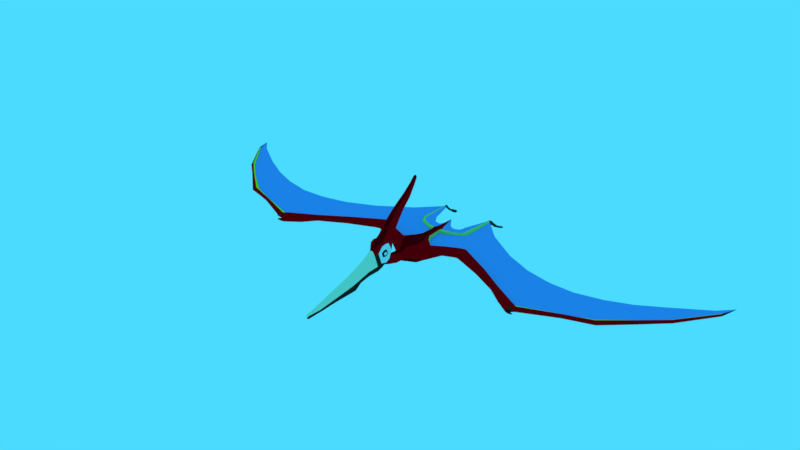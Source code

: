 # Source: pteneradon.blend  (saved by Blender 2.79.0; exported with 4.5.12 LTS)
import bpy
from mathutils import Matrix  # noqa: F401  (used for matrix-valued properties, if any)

bpy.ops.wm.read_factory_settings(use_empty=True)
scene = bpy.context.scene
scene.name = 'Scene'

# ---- collections
col_collection_1 = bpy.data.collections.new('Collection 1'); scene.collection.children.link(col_collection_1)

# ---- materials (node trees are filled in below, after node groups)
mat_base = bpy.data.materials.new('Base')
mat_base.alpha_threshold = 0.0
mat_base.use_transparent_shadow = False
mat_base.roughness = 0.5
mat_base.line_color = (0.0, 0.0, 0.0, 1.0)
mat_detail = bpy.data.materials.new('Detail')
mat_detail.alpha_threshold = 0.0
mat_detail.use_transparent_shadow = False
mat_detail.diffuse_color = (0.8, 0.0, 0.002943, 1.0)
mat_detail.roughness = 0.5
mat_detaildark = bpy.data.materials.new('DetailDark')
mat_detaildark.alpha_threshold = 0.0
mat_detaildark.use_transparent_shadow = False
mat_detaildark.diffuse_color = (0.2668, 0.0, 0.001852, 1.0)
mat_detaildark.roughness = 0.5
mat_winglvl1 = bpy.data.materials.new('Winglvl1')
mat_winglvl1.alpha_threshold = 0.0
mat_winglvl1.use_transparent_shadow = False
mat_winglvl1.diffuse_color = (1.0, 0.7701, 0.0, 1.0)
mat_winglvl1.roughness = 0.5
mat_winglvl2 = bpy.data.materials.new('Winglvl2')
mat_winglvl2.alpha_threshold = 0.0
mat_winglvl2.use_transparent_shadow = False
mat_winglvl2.diffuse_color = (0.4322, 0.6383, 0.1562, 1.0)
mat_winglvl2.roughness = 0.5
mat_wing2dark = bpy.data.materials.new('Wing2Dark')
mat_wing2dark.alpha_threshold = 0.0
mat_wing2dark.use_transparent_shadow = False
mat_wing2dark.diffuse_color = (0.2462, 0.3588, 0.09084, 1.0)
mat_wing2dark.roughness = 0.5
mat_color = bpy.data.materials.new('Color')
mat_color.alpha_threshold = 0.0
mat_color.use_transparent_shadow = False
mat_color.diffuse_color = (0.1511, 0.3121, 0.8, 1.0)
mat_color.roughness = 0.5
mat_beakdown = bpy.data.materials.new('BeakDown')
mat_beakdown.alpha_threshold = 0.0
mat_beakdown.use_transparent_shadow = False
mat_beakdown.diffuse_color = (0.02038, 0.02012, 0.01466, 1.0)
mat_beakdown.roughness = 0.5
mat_beakup = bpy.data.materials.new('BeakUp')
mat_beakup.alpha_threshold = 0.0
mat_beakup.use_transparent_shadow = False
mat_beakup.diffuse_color = (0.8, 0.784, 0.5633, 1.0)
mat_beakup.roughness = 0.5
mat_eyecolor = bpy.data.materials.new('EyeColor')
mat_eyecolor.alpha_threshold = 0.0
mat_eyecolor.use_transparent_shadow = False
mat_eyecolor.diffuse_color = (0.0, 0.0, 0.0, 1.0)
mat_eyecolor.roughness = 0.5
mat_eyeball = bpy.data.materials.new('EyeBall')
mat_eyeball.alpha_threshold = 0.0
mat_eyeball.use_transparent_shadow = False
mat_eyeball.roughness = 0.5

# ---- material node trees

# ---- world
world_world = bpy.data.worlds.new('World'); scene.world = world_world
world_world.color = (0.06902, 0.7086, 1.0)
world_world.use_sun_shadow = False
world_world.sun_shadow_jitter_overblur = 0.0
world_world.cycles.sampling_method = 'MANUAL'

# ---- meshes
me_cube = bpy.data.meshes.new('Cube')
me_cube.from_pydata([(0.08685, 0.7301, 0.9683), (0.07442, 0.7301, 1.096), (0.06936, 0.9721, 0.9794), (0.06003, 0.9789, 1.093), (0.0, 0.7301, 0.9089), (0.0, 0.7301, 1.123), (0.0, 0.9721, 0.9468), (0.0, 0.9721, 1.116), (0.1497, 0.6255, 0.945), (0.1361, 0.6255, 1.095), (0.0, 0.6176, 0.8661), (0.0, 0.6176, 1.127), (0.2722, 0.5217, 0.9107), (0.2764, 0.4964, 1.083), (0.0, 0.5138, 0.8248), (0.0, 0.5138, 1.139), (0.3021, 0.4484, 0.8952), (0.3021, 0.4503, 1.116), (0.0, 0.4255, 0.798), (0.0, 0.411, 1.146), (0.2795, 0.3005, 0.8997), (0.2795, 0.3277, 1.093), (0.0, 0.3027, 0.798), (0.0, 0.281, 1.143), (0.1055, 0.1906, 0.9177), (0.1055, 0.1925, 1.093), (0.0, 0.1939, 0.8347), (0.0, 0.1939, 1.125), (0.06773, 0.07373, 0.9417), (0.0632, 0.07373, 1.06), (0.0, 0.07513, 0.9018), (0.0, 0.07513, 1.084), (0.08574, 1.021, 0.9683), (0.07455, 1.019, 1.1), (0.0, 1.021, 0.9515), (0.0, 1.016, 1.123), (0.04293, 1.141, 1.012), (0.04293, 1.141, 1.087), (0.0, 1.141, 0.99), (0.0, 1.141, 1.113), (0.02928, 1.219, 1.04), (0.02928, 1.219, 1.089), (0.0, 1.219, 1.024), (0.0, 1.219, 1.113), (0.01258, 1.299, 1.069), (0.01513, 1.299, 1.095), (0.0, 1.299, 1.06), (0.0, 1.299, 1.113), (0.0, 1.399, 1.111), (0.4691, 0.5958, 0.9631), (0.4733, 0.5705, 1.086), (0.4978, 0.5597, 0.9631), (0.4978, 0.5597, 1.121), (0.5341, 0.514, 0.9993), (0.5341, 0.514, 1.097), (0.6885, 0.7376, 0.9683), (0.6928, 0.7123, 1.083), (0.7119, 0.6769, 0.9683), (0.7119, 0.6769, 1.116), (0.7414, 0.6001, 1.002), (0.7414, 0.6001, 1.093), (0.7938, 0.7704, 0.9683), (0.798, 0.7451, 1.083), (0.7937, 0.7, 0.9683), (0.7937, 0.7, 1.116), (0.7937, 0.611, 1.002), (0.7937, 0.611, 1.093), (0.9188, 0.7029, 0.9683), (0.9082, 0.6839, 1.083), (0.8905, 0.6554, 0.9683), (0.8905, 0.6554, 1.116), (0.8546, 0.5954, 1.002), (0.8546, 0.5954, 1.093), (1.396, 0.4493, 0.9857), (1.386, 0.4303, 1.072), (1.377, 0.413, 0.9857), (1.377, 0.413, 1.097), (1.353, 0.367, 1.011), (1.353, 0.367, 1.08), (1.835, 0.1731, 0.9867), (1.824, 0.1541, 1.071), (1.815, 0.1341, 0.9867), (1.815, 0.1341, 1.096), (1.793, 0.0882, 1.012), (1.793, 0.0882, 1.079), (2.262, -0.1061, 0.9683), (2.262, -0.1242, 1.078), (2.257, -0.1553, 0.9683), (2.266, -0.1291, 1.101), (2.25, -0.2176, 0.9683), (2.25, -0.2176, 1.116), (2.341, -0.09331, 1.006), (2.348, -0.1206, 1.064), (2.359, -0.1562, 1.006), (2.359, -0.1562, 1.078), (2.38, -0.2093, 1.019), (2.361, -0.2061, 1.066), (2.955, 0.1133, 1.006), (2.961, 0.09964, 1.064), (2.966, 0.08595, 1.006), (2.966, 0.08595, 1.078), (2.98, 0.06675, 1.019), (2.97, 0.06949, 1.066), (3.392, 0.2898, 1.006), (3.403, 0.2777, 1.064), (3.421, 0.2465, 1.006), (3.421, 0.2465, 1.078), (3.454, 0.218, 1.019), (3.435, 0.2213, 1.066), (3.891, 0.6743, 1.007), (3.896, 0.6672, 1.063), (3.911, 0.6572, 1.007), (3.911, 0.6572, 1.077), (3.928, 0.6488, 1.02), (3.922, 0.6454, 1.063), (4.217, 0.9764, 1.013), (4.225, 0.9685, 1.061), (4.24, 0.9564, 1.013), (4.24, 0.9564, 1.071), (4.261, 0.9454, 1.026), (4.256, 0.9469, 1.057), (4.694, 1.578, 1.02), (4.701, 1.577, 1.06), (4.709, 1.576, 1.02), (4.709, 1.576, 1.06), (4.723, 1.576, 1.034), (4.719, 1.576, 1.051), (4.806, 1.851, 1.042), (0.0, 1.077, 0.9612), (0.07689, 1.077, 0.9768), (0.06749, 1.07, 1.079), (0.0, 1.068, 1.116), (0.4031, 1.141, 1.029), (0.3932, 1.147, 1.06), (0.3812, 1.158, 1.074), (0.3812, 1.158, 1.018), (0.3596, 1.175, 1.027), (0.3544, 1.173, 1.064), (0.4536, 1.197, 1.029), (0.4381, 1.2, 1.06), (0.4241, 1.203, 1.074), (0.4241, 1.203, 1.018), (0.3888, 1.21, 1.027), (0.3927, 1.219, 1.064), (0.4797, 1.819, 1.034), (0.4697, 1.82, 1.055), (0.4588, 1.819, 1.062), (0.4588, 1.821, 1.026), (0.4382, 1.822, 1.032), (0.4475, 1.823, 1.058), (0.4782, 1.843, 1.035), (0.4706, 1.842, 1.054), (0.4586, 1.844, 1.064), (0.4586, 1.844, 1.028), (0.4393, 1.845, 1.033), (0.4473, 1.844, 1.057), (0.0, -0.7427, 1.065), (0.0, -0.772, 1.243), (0.0, -0.5546, 1.088), (0.0, -0.601, 1.349), (0.07089, -0.7427, 1.065), (0.05728, -0.7546, 1.151), (0.0867, -0.5546, 1.088), (0.05494, -0.5808, 1.259), (0.0, -1.101, 0.9879), (0.0, -1.125, 1.11), (0.07421, -1.101, 0.9879), (0.0606, -1.11, 1.051), (0.0, -1.473, 0.9267), (0.0, -1.483, 1.019), (0.05547, -1.473, 0.9267), (0.04186, -1.479, 0.9761), (0.0, -1.782, 0.8733), (0.0, -1.771, 0.9415), (0.0357, -1.782, 0.8733), (0.02934, -1.775, 0.9182), (0.0, -2.037, 0.8679), (0.0, -2.027, 0.8818), (0.01736, -2.025, 0.8682), (0.01736, -2.02, 0.8784), (0.0, -0.4867, 1.426), (0.1311, -0.4115, 1.115), (0.113, -0.4826, 1.412), (0.0, -0.2049, 1.253), (0.0, -0.4008, 1.472), (0.1252, -0.2758, 1.277), (0.1252, -0.3454, 1.423), (0.0, -0.1793, 1.353), (0.0, -0.3483, 1.517), (0.1103, -0.2322, 1.4), (0.1103, -0.3009, 1.473), (0.0, -0.07455, 1.537), (0.0, -0.2191, 1.691), (0.0867, -0.1267, 1.58), (0.0867, -0.1874, 1.646), (0.0, 0.01113, 1.666), (0.0, -0.1088, 1.804), (0.07652, -0.0269, 1.701), (0.07143, -0.07813, 1.763), (0.0, 0.1306, 1.806), (0.0, 0.03295, 1.908), (0.06125, 0.09819, 1.829), (0.06125, 0.05272, 1.876), (0.0, 0.2763, 1.937), (0.0, 0.1979, 2.012), (0.05277, 0.2465, 1.955), (0.05277, 0.2115, 1.99), (0.0, 0.4193, 2.107), (0.0, 0.3531, 2.158), (0.03465, 0.3847, 2.118), (0.03465, 0.3625, 2.138), (0.0, 0.4491, 2.187), (0.0, 0.4071, 2.221), (0.02956, 0.4369, 2.196), (0.02956, 0.4222, 2.208), (0.0, 0.4649, 2.237), (0.0, 0.4484, 2.249), (0.02152, 0.4537, 2.231), (0.02152, 0.4453, 2.238), (0.1425, -0.3482, 1.161), (0.1243, -0.4092, 1.434), (0.04343, 0.7301, 1.113), (0.0, -0.4421, 1.443), (0.08644, -0.5329, 1.296), (0.0, -0.5279, 1.396), (0.0867, -0.4644, 1.028), (0.1046, -0.4883, 1.12), (0.131, -0.4747, 1.338), (0.131, -0.4198, 1.189), (0.1203, -0.4952, 1.299), (0.1203, -0.4765, 1.197), (0.1429, -0.384, 1.34), (0.1429, -0.3551, 1.271), (0.1429, -0.3796, 1.219), (0.1429, -0.4362, 1.362), (0.04335, -0.5546, 1.088), (0.02883, -0.601, 1.349), (0.02754, -0.7427, 1.065), (0.02754, -0.772, 1.243), (0.02461, -1.101, 0.9879), (0.02461, -1.125, 1.11), (0.02774, -1.473, 0.9267), (0.01957, -1.483, 1.019), (0.0142, -1.782, 0.8733), (0.0142, -1.771, 0.9415), (0.008805, -2.032, 0.8679), (0.008805, -2.023, 0.8818), (0.05696, -0.485, 1.421), (0.04335, -0.2302, 1.263), (0.0624, -0.3946, 1.461), (0.04335, -0.1965, 1.366), (0.05061, -0.3342, 1.501), (0.04335, -0.08937, 1.548), (0.04335, -0.2094, 1.677), (0.04335, 0.00125, 1.675), (0.03656, -0.0984, 1.789), (0.03656, 0.1198, 1.812), (0.02893, 0.03735, 1.895), (0.02469, 0.265, 1.943), (0.02469, 0.2023, 2.003), (0.01451, 0.4068, 2.107), (0.01451, 0.3558, 2.151), (0.01295, 0.4439, 2.19), (0.01295, 0.4127, 2.214), (0.008534, 0.4595, 2.235), (0.008534, 0.4477, 2.245), (0.06331, -0.4398, 1.438), (0.04343, 0.7301, 0.9186), (0.0, -0.4639, 0.991), (0.04335, -0.5279, 1.396), (0.0, -0.9284, 0.9436), (0.0, -0.9319, 1.01), (0.07278, -0.9274, 0.9643), (0.07278, -0.9319, 1.01), (0.0, -1.04, 0.855), (0.0, -1.079, 0.9745), (0.07421, -1.05, 0.884), (0.07421, -1.079, 0.9745), (0.0, -1.489, 0.8453), (0.0, -1.489, 0.906), (0.05547, -1.486, 0.8683), (0.05547, -1.489, 0.906), (0.0, -1.765, 0.8236), (0.0, -1.76, 0.8605), (0.0357, -1.761, 0.8381), (0.0357, -1.76, 0.8605), (0.0, -2.013, 0.8146), (0.0, -2.024, 0.8253), (0.01736, -2.007, 0.8195), (0.01736, -2.014, 0.8267), (0.02943, -0.9273, 0.9517), (0.02943, -0.9319, 1.01), (0.02461, -1.042, 0.8667), (0.02461, -1.079, 0.9745), (0.02774, -1.486, 0.8528), (0.02774, -1.489, 0.906), (0.0142, -1.764, 0.8279), (0.0142, -1.76, 0.8605), (0.009592, -2.011, 0.8164), (0.009592, -2.02, 0.8259), (0.0, -0.7424, 0.9653), (0.0, -0.747, 1.052), (0.07089, -0.7409, 0.9939), (0.07089, -0.747, 1.052), (0.02754, -0.7411, 0.975), (0.02754, -0.747, 1.052), (0.0, -0.5519, 0.9727), (0.1497, 0.6255, 1.042), (0.0867, -0.5497, 1.006), (0.08685, 0.7301, 1.042), (0.04335, -0.5506, 0.9839), (0.06936, 0.9721, 1.042), (0.2722, 0.5217, 1.042), (0.3028, 0.2442, 1.042), (0.152, 0.1295, 1.042), (0.07673, 0.07373, 1.015), (0.03468, 0.9721, 0.9566), (0.0696, 1.291, 1.064), (0.1059, 1.264, 1.05), (0.04234, 1.337, 1.081), (0.4691, 0.5958, 1.042), (0.5573, 0.4052, 1.042), (0.6885, 0.7376, 1.042), (0.7646, 0.4913, 1.042), (0.7938, 0.7704, 1.042), (0.7919, 0.4968, 1.042), (0.9188, 0.7029, 1.042), (0.8528, 0.4812, 1.042), (1.396, 0.4493, 1.041), (1.322, 0.2844, 1.041), (1.835, 0.1731, 1.041), (1.77, 0.04878, 1.041), (2.262, -0.1061, 1.042), (2.25, -0.2176, 1.042), (2.341, -0.09331, 1.042), (2.382, -0.2357, 1.042), (2.955, 0.1133, 1.042), (2.981, 0.05139, 1.042), (3.392, 0.2898, 1.042), (3.456, 0.1917, 1.042), (3.891, 0.6743, 1.042), (3.935, 0.6355, 1.042), (4.217, 0.9764, 1.042), (4.27, 0.931, 1.042), (4.694, 1.578, 1.042), (4.727, 1.573, 1.042), (0.1503, 1.255, 1.042), (0.4031, 1.141, 1.042), (0.2418, 1.289, 1.042), (0.4536, 1.197, 1.042), (0.2734, 1.342, 1.042), (0.4797, 1.819, 1.043), (0.4194, 1.808, 1.043), (0.482, 1.843, 1.043), (0.4155, 2.13, 0.8436), (0.4336, 1.838, 1.043), (0.03095, 0.9721, 1.112), (0.07487, 0.6215, 0.8826), (0.07487, 0.6215, 1.117), (0.1361, 0.5178, 0.8413), (0.1361, 0.5121, 1.128), (0.151, 0.4307, 0.8146), (0.151, 0.425, 1.136), (0.1398, 0.3043, 0.8146), (0.1398, 0.2986, 1.132), (0.05276, 0.1932, 0.8512), (0.05276, 0.1932, 1.114), (0.03837, 0.07443, 0.9213), (0.03837, 0.07443, 1.076), (0.04287, 1.021, 0.9612), (0.02982, 1.017, 1.119), (0.02362, 1.141, 0.9969), (0.02241, 1.141, 1.105), (0.0141, 1.219, 1.028), (0.01534, 1.219, 1.106), (0.007161, 1.299, 1.062), (0.009711, 1.299, 1.106), (0.02477, 1.068, 1.11), (0.03845, 1.077, 0.9697), (0.04335, -0.4631, 1.002), (0.08608, -0.3791, 1.07), (0.0, -0.38, 1.031), (0.04304, -0.3801, 1.038), (0.04086, -0.05242, 1.083), (0.0, -0.05207, 1.091), (0.06933, -0.05276, 1.067), (0.08172, -0.06258, 1.021), (0.06467, -0.08174, 0.947), (0.04086, -0.09392, 0.9379), (0.0, -0.1001, 0.9292), (0.04212, -0.1799, 1.113), (0.0, -0.1798, 1.121), (0.08423, -0.1951, 1.052), (0.0, -0.2558, 0.9772), (0.07184, -0.1801, 1.097), (0.06718, -0.237, 0.9951), (0.04212, -0.2494, 0.9859), (0.04273, -0.2383, 1.173), (0.0, -0.2335, 1.181), (0.08547, -0.2905, 1.111), (0.08547, -0.2543, 1.162), (1.998, -0.09676, 0.9935), (2.247, -0.2537, 0.9843), (1.992, -0.1104, 1.042), (1.998, -0.09676, 1.091), (2.243, -0.2629, 1.042), (2.247, -0.2537, 1.1), (2.304, -0.2423, 1.055), (2.304, -0.2423, 1.103), (2.296, -0.2815, 1.061), (2.297, -0.2723, 1.097), (2.304, -0.2423, 0.9824), (2.304, -0.2423, 1.027), (2.297, -0.2723, 0.9899), (2.296, -0.2815, 1.02), (2.346, -0.2608, 1.069), (2.346, -0.2608, 1.088), (2.347, -0.2831, 1.073), (2.347, -0.2764, 1.084), (2.346, -0.2608, 0.9943), (2.346, -0.2608, 1.016), (2.347, -0.2764, 0.9989), (2.347, -0.2831, 1.011), (2.381, -0.2662, 1.079), (2.381, -0.2662, 1.005), (0.11, -0.4607, 1.224), (0.11, -0.4832, 1.291), (0.1278, -0.3898, 1.231), (0.1278, -0.4344, 1.344), (0.1278, -0.3932, 1.327), (0.1184, -0.4238, 1.213), (0.1184, -0.4648, 1.325), (0.1278, -0.3704, 1.272), (0.1297, -0.4466, 1.255), (0.1297, -0.4577, 1.28), (0.1384, -0.4092, 1.255), (0.1384, -0.431, 1.31), (0.1384, -0.4109, 1.302), (0.1338, -0.4247, 1.243), (0.1338, -0.4459, 1.301), (0.1384, -0.3997, 1.275), (0.376, 0.735, 1.042), (0.3027, 0.8714, 1.042), (0.2581, 1.07, 1.06), (0.2413, 1.088, 1.074), (0.215, 1.117, 1.027), (0.2525, 1.091, 1.018), (0.263, 1.064, 1.029), (0.2276, 1.107, 1.064), (0.1985, 1.269, 1.042), (0.263, 1.064, 1.042), (0.5976, 0.8652, 1.042), (0.5024, 1.003, 1.042), (0.7542, 0.9673, 1.042), (0.6006, 1.094, 1.042), (0.4103, 1.268, 1.079), (0.3962, 1.262, 1.027), (0.4401, 1.263, 1.018), (0.4767, 1.265, 1.029), (0.4616, 1.264, 1.075), (0.4401, 1.263, 1.09), (0.4767, 1.265, 1.042), (0.297, 1.385, 1.058), (1.008, 1.06, 1.042), (0.7266, 1.254, 1.042), (1.392, 1.088, 1.042), (0.8332, 1.459, 1.042), (1.863, 0.8767, 1.042), (2.261, 0.7853, 1.042), (2.756, 0.7599, 1.042), (3.199, 0.8574, 1.042), (2.38, 0.7702, 1.042), (3.614, 1.023, 1.042), (4.018, 1.238, 1.055), (4.587, 1.626, 1.042), (0.4215, 2.08, 0.8381), (0.4528, 2.036, 0.8611), (0.4158, 2.083, 0.8564), (0.4305, 2.026, 0.8838), (0.4346, 2.083, 0.8381), (0.437, 2.019, 0.8666), (0.4378, 2.089, 0.8564), (0.4508, 2.044, 0.8782), (0.4446, 2.169, 0.835), (0.4468, 2.118, 0.8294), (0.4788, 2.042, 0.8612), (0.441, 2.122, 0.8475), (0.4346, 1.935, 0.9579), (0.4601, 2.121, 0.8296), (0.4555, 1.923, 0.948), (0.4634, 2.126, 0.848), (0.4768, 2.05, 0.8783), (0.4835, 2.19, 0.832), (0.4807, 2.139, 0.8259), (0.5028, 2.04, 0.8652), (0.4748, 2.144, 0.844), (0.4521, 1.942, 0.9653), (0.4941, 2.14, 0.8266), (0.4414, 1.922, 0.9456), (0.4974, 2.146, 0.8451), (0.5008, 2.047, 0.8823), (0.5216, 2.164, 0.8417), (0.514, 2.114, 0.8352), (0.5213, 2.027, 0.873), (0.5081, 2.119, 0.8531), (0.5275, 2.114, 0.8362), (0.475, 1.925, 0.9515), (0.5308, 2.119, 0.8549), (0.5239, 2.035, 0.8908), (0.4716, 1.948, 0.9725), (0.4914, 1.926, 0.9544), (0.488, 1.945, 0.9716), (0.5022, 1.927, 0.9563), (0.5019, 1.941, 0.9698), (0.44, 1.872, 1.028), (0.4462, 1.862, 1.018), (0.45, 1.878, 1.03), (0.44, 1.868, 1.024), (0.4647, 1.861, 1.015), (0.464, 1.89, 1.039), (0.4766, 1.862, 1.017), (0.4744, 1.881, 1.034), (0.482, 1.868, 1.024), (0.482, 1.873, 1.028), (0.4189, 1.917, 0.9419), (0.4121, 1.93, 0.9542), (0.4367, 1.863, 1.02), (0.4367, 1.867, 1.024), (0.4252, 1.951, 0.9221)], [], [(309, 311, 3, 1), (316, 267, 4, 6), (309, 1, 9, 307), (356, 7, 5, 221), (356, 3, 33, 370), (358, 11, 15, 360), (221, 5, 11, 358), (267, 0, 8, 357), (359, 12, 16, 361), (307, 9, 13, 312), (357, 8, 12, 359), (361, 16, 20, 363), (360, 15, 19, 362), (16, 12, 49, 51), (313, 21, 25, 314), (362, 19, 23, 364), (313, 20, 53, 321), (366, 27, 31, 368), (363, 20, 24, 365), (364, 23, 27, 366), (43, 374, 376, 47), (314, 25, 29, 315), (365, 24, 28, 367), (378, 128, 38, 371), (446, 445, 136, 135), (316, 6, 34, 369), (371, 38, 42, 373), (377, 130, 37, 372), (346, 129, 36, 318), (373, 42, 46, 375), (372, 37, 41, 374), (318, 36, 40, 317), (376, 45, 48), (374, 41, 45, 376), (317, 40, 44, 319), (319, 44, 48), (375, 46, 48), (50, 52, 58, 56), (52, 54, 60, 58), (20, 16, 51, 53), (13, 17, 52, 50), (312, 13, 50, 320), (17, 21, 54, 52), (59, 57, 63, 65), (323, 59, 65, 325), (320, 50, 56, 322), (321, 53, 59, 323), (53, 51, 57, 59), (51, 49, 55, 57), (62, 64, 70, 68), (64, 66, 72, 70), (57, 55, 61, 63), (58, 60, 66, 64), (56, 58, 64, 62), (322, 56, 62, 324), (71, 69, 75, 77), (327, 71, 77, 329), (324, 62, 68, 326), (325, 65, 71, 327), (65, 63, 69, 71), (63, 61, 67, 69), (74, 76, 82, 80), (76, 78, 84, 82), (69, 67, 73, 75), (70, 72, 78, 76), (68, 70, 76, 74), (326, 68, 74, 328), (83, 81, 87, 89), (84, 331, 403, 404), (328, 74, 80, 330), (329, 77, 83, 331), (77, 75, 81, 83), (75, 73, 79, 81), (332, 86, 92, 334), (86, 88, 94, 92), (81, 79, 85, 87), (82, 84, 90, 88), (80, 82, 88, 86), (330, 80, 86, 332), (93, 91, 97, 99), (95, 93, 99, 101), (333, 89, 95, 335), (89, 87, 93, 95), (87, 85, 91, 93), (88, 90, 96, 94), (337, 101, 107, 339), (336, 98, 104, 338), (94, 96, 102, 100), (92, 94, 100, 98), (334, 92, 98, 336), (335, 95, 101, 337), (106, 108, 114, 112), (105, 103, 109, 111), (101, 99, 105, 107), (99, 97, 103, 105), (100, 102, 108, 106), (98, 100, 106, 104), (341, 113, 119, 343), (340, 110, 116, 342), (104, 106, 112, 110), (338, 104, 110, 340), (339, 107, 113, 341), (107, 105, 111, 113), (116, 118, 124, 122), (118, 120, 126, 124), (113, 111, 117, 119), (111, 109, 115, 117), (112, 114, 120, 118), (110, 112, 118, 116), (125, 123, 127), (345, 125, 127), (342, 116, 122, 344), (343, 119, 125, 345), (119, 117, 123, 125), (117, 115, 121, 123), (123, 121, 127), (124, 126, 127), (122, 124, 127), (344, 122, 127), (444, 443, 133, 134), (370, 33, 130, 377), (369, 34, 128, 378), (137, 134, 140, 143), (347, 132, 138, 349), (450, 447, 132, 347), (449, 448, 137, 348), (448, 444, 134, 137), (447, 446, 135, 132), (457, 456, 148, 147), (462, 455, 149, 352), (132, 135, 141, 138), (134, 133, 139, 140), (348, 137, 143, 350), (135, 136, 142, 141), (144, 147, 153, 150), (149, 146, 152, 155), (461, 458, 144, 351), (455, 460, 146, 149), (458, 457, 147, 144), (460, 459, 145, 146), (354, 479, 475), (354, 481, 479), (146, 145, 151, 152), (352, 149, 155, 355), (147, 148, 154, 153), (351, 144, 150, 353), (204, 259, 261, 208), (269, 223, 182, 247), (162, 163, 161, 160), (209, 260, 262, 213), (235, 162, 160, 237), (236, 159, 157, 238), (239, 166, 170, 241), (237, 160, 166, 239), (238, 157, 165, 240), (160, 161, 167, 166), (242, 169, 173, 244), (215, 216, 265, 264), (240, 165, 169, 242), (166, 167, 171, 170), (174, 175, 179, 178), (170, 171, 175, 174), (241, 170, 174, 243), (213, 262, 264, 217), (245, 246, 177, 176), (243, 174, 178, 245), (212, 263, 265, 216), (244, 173, 177, 246), (181, 219, 233, 228), (180, 247, 266, 222), (223, 226, 230, 229), (249, 186, 190, 251), (44, 375, 48), (266, 220, 186, 249), (35, 370, 377, 131), (251, 190, 194, 253), (186, 185, 189, 190), (248, 183, 187, 250), (194, 193, 197, 198), (159, 236, 269, 224), (190, 189, 193, 194), (250, 187, 191, 252), (255, 198, 202, 257), (252, 191, 195, 254), (253, 194, 198, 255), (185, 186, 231, 232), (220, 182, 227, 234), (182, 223, 229, 227), (198, 197, 201, 202), (254, 195, 199, 256), (206, 205, 209, 210), (202, 201, 205, 206), (256, 199, 203, 258), (257, 202, 206, 259), (261, 210, 214, 263), (258, 203, 207, 260), (259, 206, 210, 261), (186, 220, 234, 231), (214, 213, 217, 218), (219, 185, 232, 233), (210, 209, 213, 214), (260, 207, 211, 262), (264, 265, 218, 217), (262, 211, 215, 264), (263, 214, 218, 265), (234, 227, 431, 428), (227, 229, 426, 431), (247, 182, 220, 266), (32, 369, 378, 129), (226, 181, 228, 230), (163, 162, 226, 223), (230, 228, 430, 425), (236, 163, 223, 269), (205, 258, 260, 209), (208, 261, 263, 212), (200, 257, 259, 204), (201, 256, 258, 205), (197, 254, 256, 201), (192, 253, 255, 196), (193, 252, 254, 197), (196, 255, 257, 200), (189, 250, 252, 193), (185, 248, 250, 189), (188, 251, 253, 192), (222, 266, 249, 184), (184, 249, 251, 188), (175, 244, 246, 179), (172, 243, 245, 176), (178, 179, 246, 245), (168, 241, 243, 172), (167, 240, 242, 171), (171, 242, 244, 175), (161, 238, 240, 167), (156, 237, 239, 164), (164, 239, 241, 168), (163, 236, 238, 161), (158, 235, 237, 156), (224, 269, 247, 180), (292, 276, 280, 294), (290, 272, 276, 292), (291, 271, 275, 293), (272, 273, 277, 276), (295, 279, 283, 297), (293, 275, 279, 295), (276, 277, 281, 280), (284, 285, 289, 288), (280, 281, 285, 284), (294, 280, 284, 296), (298, 299, 287, 286), (296, 284, 288, 298), (297, 283, 287, 299), (285, 297, 299, 289), (282, 296, 298, 286), (288, 289, 299, 298), (278, 294, 296, 282), (277, 293, 295, 281), (281, 295, 297, 285), (273, 291, 293, 277), (270, 290, 292, 274), (274, 292, 294, 278), (291, 273, 303, 305), (271, 291, 305, 301), (301, 305, 235, 158), (305, 303, 162, 235), (273, 272, 302, 303), (272, 290, 304, 302), (290, 270, 300, 304), (308, 310, 379, 225), (310, 306, 268, 379), (303, 302, 308, 162), (304, 300, 306, 310), (302, 304, 310, 308), (145, 351, 353, 151), (148, 352, 355, 154), (354, 477, 481), (354, 475, 477), (459, 461, 351, 145), (136, 348, 350, 142), (456, 462, 352, 148), (445, 449, 348, 136), (443, 450, 347, 133), (133, 347, 349, 139), (121, 344, 127), (120, 343, 345, 126), (115, 342, 344, 121), (126, 345, 127), (108, 339, 341, 114), (103, 338, 340, 109), (109, 340, 342, 115), (114, 341, 343, 120), (96, 335, 337, 102), (91, 334, 336, 97), (97, 336, 338, 103), (102, 337, 339, 108), (90, 333, 335, 96), (79, 330, 332, 85), (85, 332, 334, 91), (78, 329, 331, 84), (73, 328, 330, 79), (331, 83, 401, 403), (67, 326, 328, 73), (66, 325, 327, 72), (61, 324, 326, 67), (72, 327, 329, 78), (55, 322, 324, 61), (54, 321, 323, 60), (49, 320, 322, 55), (60, 323, 325, 66), (12, 312, 320, 49), (45, 319, 48), (41, 317, 319, 45), (37, 318, 317, 41), (130, 346, 318, 37), (24, 314, 315, 28), (21, 313, 321, 54), (20, 313, 314, 24), (8, 307, 312, 12), (0, 309, 307, 8), (0, 2, 311, 309), (47, 376, 48), (39, 372, 374, 43), (40, 373, 375, 44), (131, 377, 372, 39), (36, 371, 373, 40), (2, 316, 369, 32), (129, 378, 371, 36), (26, 365, 367, 30), (21, 364, 366, 25), (22, 363, 365, 26), (25, 366, 368, 29), (17, 362, 364, 21), (13, 360, 362, 17), (18, 361, 363, 22), (10, 357, 359, 14), (14, 359, 361, 18), (4, 267, 357, 10), (1, 221, 358, 9), (9, 358, 360, 13), (7, 356, 370, 35), (3, 356, 221, 1), (2, 0, 267, 316), (398, 183, 248, 397), (383, 385, 29, 368), (400, 185, 219, 399), (386, 387, 28, 315), (388, 367, 28, 387), (225, 379, 382, 380), (379, 268, 381, 382), (226, 225, 380, 181), (162, 308, 225, 226), (30, 367, 388, 389), (396, 388, 387, 395), (392, 395, 387, 386), (29, 385, 386, 315), (390, 394, 385, 383), (31, 384, 383, 368), (397, 400, 394, 390), (399, 380, 395, 392), (382, 396, 395, 380), (389, 388, 396, 393), (385, 394, 392, 386), (384, 391, 390, 383), (219, 181, 380, 399), (248, 185, 400, 397), (393, 396, 382, 381), (394, 400, 399, 392), (391, 398, 397, 390), (403, 401, 402, 405), (404, 403, 405, 406), (90, 84, 404, 406), (405, 333, 407, 409), (83, 89, 402, 401), (405, 402, 413, 414), (413, 411, 419, 421), (333, 90, 408, 407), (406, 405, 409, 410), (90, 406, 410, 408), (408, 410, 418, 416), (333, 405, 414, 412), (402, 89, 411, 413), (89, 333, 412, 411), (419, 420, 424), (420, 422, 424), (407, 408, 416, 415), (414, 413, 421, 422), (409, 407, 415, 417), (410, 409, 417, 418), (412, 414, 422, 420), (411, 412, 420, 419), (416, 418, 423), (415, 416, 423), (421, 419, 424), (422, 421, 424), (417, 415, 423), (418, 417, 423), (429, 428, 436, 437), (428, 431, 439, 436), (432, 429, 437, 440), (232, 231, 429, 432), (228, 233, 427, 430), (229, 230, 425, 426), (233, 232, 432, 427), (231, 234, 428, 429), (439, 438, 435, 436), (434, 433, 438, 439), (436, 435, 440, 437), (426, 425, 433, 434), (425, 430, 438, 433), (427, 432, 440, 435), (430, 427, 435, 438), (431, 426, 434, 439), (307, 441, 442, 309), (312, 320, 441, 307), (3, 311, 450, 443), (129, 346, 449, 445), (2, 32, 446, 447), (130, 33, 444, 448), (346, 130, 448, 449), (311, 2, 447, 450), (33, 3, 443, 444), (32, 129, 445, 446), (311, 309, 442, 450), (442, 441, 451, 452), (452, 451, 453, 454), (142, 350, 462, 456), (139, 349, 461, 459), (140, 139, 459, 460), (138, 141, 457, 458), (143, 140, 460, 455), (349, 138, 458, 461), (350, 143, 455, 462), (141, 142, 456, 457), (454, 453, 463, 464), (464, 463, 465, 466), (451, 441, 320, 322), (324, 453, 451, 322), (326, 463, 453, 324), (328, 465, 463, 326), (330, 467, 465, 328), (334, 471, 468, 332), (332, 468, 467, 330), (336, 469, 471, 334), (469, 336, 338, 470), (340, 472, 470, 338), (342, 473, 472, 340), (344, 474, 473, 342), (344, 127, 474), (450, 442, 452, 347), (452, 454, 349, 347), (454, 464, 461, 349), (464, 466, 351, 461), (481, 477, 478, 482), (477, 475, 480, 478), (482, 478, 487, 496), (479, 481, 482, 476), (475, 479, 476, 480), (483, 488, 484), (483, 490, 488), (483, 486, 490), (483, 484, 486), (490, 486, 482, 491), (486, 484, 476, 482), (500, 491, 509, 511), (488, 490, 491, 485), (484, 488, 485, 476), (492, 497, 493), (492, 499, 497), (492, 495, 499), (492, 493, 495), (499, 495, 491, 500), (495, 493, 485, 491), (476, 485, 506, 489), (497, 499, 500, 494), (493, 497, 494, 485), (501, 505, 502), (501, 507, 505), (501, 504, 507), (501, 502, 504), (507, 504, 500, 508), (504, 502, 494, 500), (478, 480, 498, 487), (505, 507, 508, 503), (502, 505, 503, 494), (512, 513, 523, 522), (498, 517, 526, 524), (509, 496, 516, 519), (511, 509, 519, 521), (480, 476, 489, 498), (494, 503, 512, 510), (508, 500, 511, 513), (485, 494, 510, 506), (491, 482, 496, 509), (503, 508, 513, 512), (152, 519, 516, 155), (513, 511, 521, 523), (498, 489, 515, 517), (506, 510, 520, 518), (489, 506, 518, 515), (510, 512, 522, 520), (496, 487, 514, 516), (151, 521, 519, 152), (155, 516, 514, 355), (353, 523, 521, 151), (150, 520, 522, 353), (153, 518, 520, 150), (154, 515, 518, 153), (355, 517, 515, 154), (517, 355, 514), (523, 353, 522), (525, 524, 526, 527), (524, 525, 528), (514, 487, 525, 527), (517, 514, 527, 526), (498, 524, 528), (487, 498, 528), (525, 487, 528)])
me_cube.polygons.foreach_set('material_index', [4, 2, 4, 2, 1, 2, 2, 2, 2, 4, 2, 2, 2, 2, 1, 2, 1, 2, 2, 2, 2, 1, 2, 2, 5, 2, 2, 1, 6, 2, 1, 6, 1, 1, 6, 6, 2, 1, 1, 2, 1, 4, 1, 2, 1, 4, 1, 2, 2, 1, 1, 2, 1, 1, 4, 2, 1, 4, 1, 2, 2, 1, 1, 2, 1, 1, 4, 2, 1, 4, 1, 2, 2, 4, 3, 2, 1, 1, 4, 2, 2, 1, 2, 2, 1, 1, 4, 1, 3, 4, 1, 1, 2, 2, 2, 1, 3, 1, 4, 3, 4, 1, 2, 3, 1, 2, 2, 1, 3, 7, 7, 4, 1, 2, 2, 7, 7, 7, 7, 4, 1, 2, 4, 5, 5, 6, 4, 5, 5, 6, 5, 4, 6, 5, 7, 7, 5, 4, 5, 4, 9, 9, 7, 7, 7, 7, 2, 1, 8, 1, 8, 8, 8, 8, 8, 8, 8, 2, 8, 8, 8, 8, 8, 1, 8, 8, 2, 8, 0, 2, 0, 1, 2, 1, 2, 1, 1, 2, 1, 2, 1, 2, 1, 2, 1, 0, 0, 0, 1, 2, 1, 1, 2, 1, 1, 2, 1, 0, 1, 0, 1, 2, 1, 2, 1, 0, 0, 1, 2, 0, 7, 0, 1, 1, 2, 2, 1, 1, 2, 1, 2, 1, 1, 2, 2, 2, 8, 8, 8, 8, 8, 8, 8, 8, 8, 8, 8, 2, 7, 7, 7, 7, 7, 7, 7, 7, 7, 7, 7, 7, 7, 7, 7, 7, 7, 7, 7, 7, 7, 7, 7, 7, 7, 7, 7, 7, 7, 7, 7, 7, 7, 7, 7, 7, 9, 9, 4, 6, 6, 6, 4, 4, 1, 1, 2, 7, 1, 2, 2, 1, 1, 2, 2, 1, 1, 2, 2, 1, 2, 1, 2, 1, 2, 1, 2, 1, 2, 1, 2, 6, 6, 6, 6, 1, 1, 1, 2, 2, 2, 2, 2, 2, 2, 2, 2, 2, 2, 1, 2, 1, 1, 1, 2, 2, 2, 2, 1, 1, 2, 1, 2, 2, 1, 1, 1, 2, 7, 7, 7, 7, 2, 2, 1, 1, 1, 2, 1, 1, 2, 2, 1, 2, 1, 1, 2, 1, 2, 1, 1, 1, 2, 1, 1, 7, 2, 1, 1, 7, 2, 1, 2, 9, 7, 9, 7, 7, 7, 7, 9, 7, 9, 7, 7, 7, 7, 9, 9, 9, 0, 0, 0, 0, 0, 10, 10, 10, 9, 9, 9, 9, 9, 6, 6, 4, 6, 5, 4, 6, 5, 4, 5, 6, 6, 6, 6, 4, 4, 5, 4, 5, 6, 5, 6, 6, 6, 6, 6, 6, 6, 6, 6, 6, 6, 6, 6, 6, 6, 6, 6, 6, 6, 7, 7, 7, 7, 7, 9, 9, 9, 9, 7, 7, 7, 7, 7, 9, 9, 9, 9, 7, 7, 7, 7, 7, 9, 9, 9, 9, 7, 7, 7, 7, 7, 7, 7, 7, 7, 7, 7, 7, 7, 7, 7, 7, 7, 7, 7, 7, 7, 7, 7, 7, 7, 7, 7, 7, 7, 7, 7, 7, 9, 7, 0, 9, 9, 9])
me_cube.materials.append(mat_base)
me_cube.materials.append(mat_detail)
me_cube.materials.append(mat_detaildark)
me_cube.materials.append(mat_winglvl1)
me_cube.materials.append(mat_winglvl2)
me_cube.materials.append(mat_wing2dark)
me_cube.materials.append(mat_color)
me_cube.materials.append(mat_beakdown)
me_cube.materials.append(mat_beakup)
me_cube.materials.append(mat_eyecolor)
me_cube.materials.append(mat_eyeball)
me_cube.use_remesh_preserve_volume = False
me_cube.use_remesh_preserve_attributes = False
me_cube.use_mirror_vertex_groups = False
me_cube.update()

# ---- objects
ob_cube = bpy.data.objects.new('Cube', me_cube)

# ---- transforms, parenting, visibility, modifiers, constraints
ob_cube.location = (0.0, 0.0, 0.0)
ob_cube.lock_rotations_4d = False
ob_cube.empty_display_type = 'ARROWS'
ob_cube.lineart.crease_threshold = 0.0
_m = ob_cube.modifiers.new('Mirror', 'MIRROR')
_m.use_clip = True

# ---- collection membership
col_collection_1.objects.link(ob_cube)

# ---- scene / render settings (as saved in the file)
scene.frame_start = 1; scene.frame_end = 250; scene.frame_set(0)
scene.render.engine = 'BLENDER_EEVEE_NEXT'
scene.render.resolution_percentage = 50
scene.render.dither_intensity = 0.0
scene.cycles.use_denoising = False
scene.cycles.samples = 128
scene.cycles.sampling_pattern = 'TABULATED_SOBOL'
scene.cycles.use_adaptive_sampling = False
scene.cycles.use_light_tree = False
scene.cycles.blur_glossy = 0.0
scene.cycles.sample_clamp_indirect = 0.0
scene.view_settings.view_transform = 'Standard'
bpy.context.view_layer.update()

# ---- added for rendering (the .blend has no active camera): camera
cam_auto = bpy.data.cameras.new('AutoCamera')
cam_auto.lens = 50.0
cam_auto.sensor_width = 36.0
cam_auto.clip_end = 1000.0
ob_auto_camera = bpy.data.objects.new('AutoCamera', cam_auto)
scene.collection.objects.link(ob_auto_camera)
ob_auto_camera.location = (9.80853, -11.6936, 9.37056)
ob_auto_camera.rotation_euler = (1.09748, -7.21219e-08, 0.694738)
scene.camera = ob_auto_camera
bpy.context.view_layer.update()

